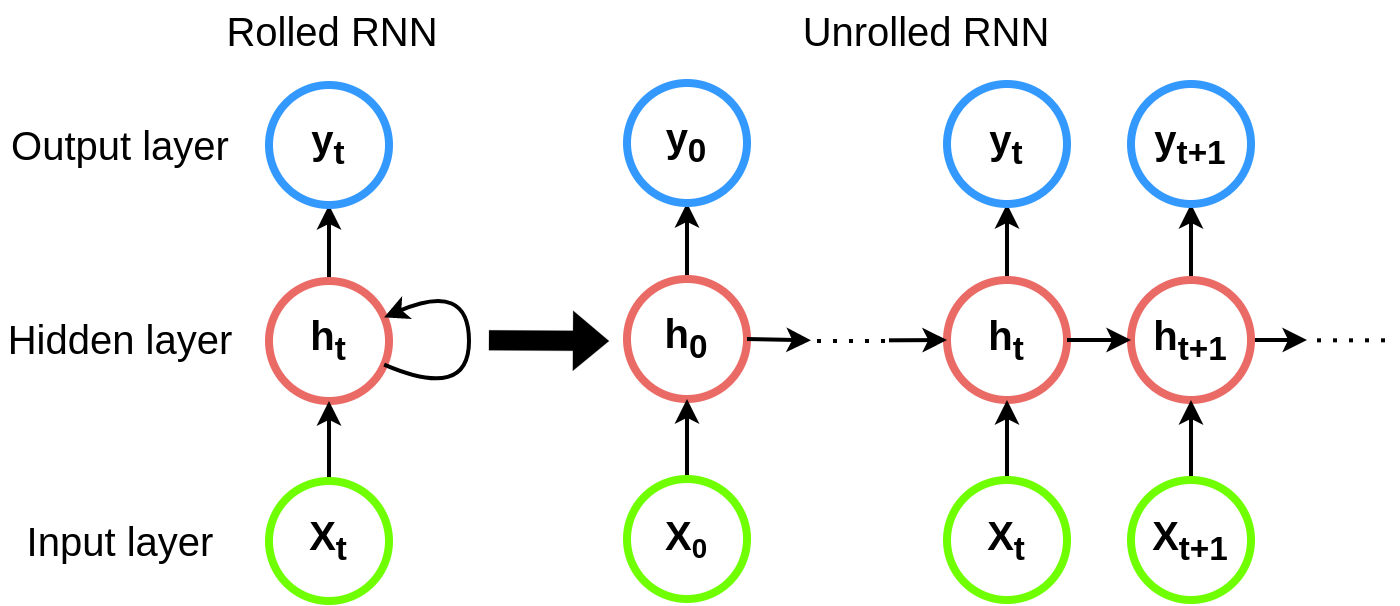

The diagram above was exported from draw.io. Its source (the exported page's mxGraphModel, read from the mxfile embedded in the PNG):
<mxGraphModel dx="677" dy="380" grid="1" gridSize="10" guides="1" tooltips="1" connect="1" arrows="1" fold="1" page="1" pageScale="1" pageWidth="850" pageHeight="1100" math="0" shadow="0">
  <root>
    <mxCell id="0" />
    <mxCell id="1" parent="0" />
    <mxCell id="bd4xWkeleTwbvPYnOKRq-5" style="edgeStyle=orthogonalEdgeStyle;rounded=0;orthogonalLoop=1;jettySize=auto;html=1;entryX=0.5;entryY=1;entryDx=0;entryDy=0;strokeWidth=2;" edge="1" parent="1" source="bd4xWkeleTwbvPYnOKRq-1" target="bd4xWkeleTwbvPYnOKRq-3">
      <mxGeometry relative="1" as="geometry" />
    </mxCell>
    <mxCell id="bd4xWkeleTwbvPYnOKRq-1" value="&lt;font style=&quot;font-size: 20px;&quot;&gt;&lt;b&gt;h&lt;sub&gt;t&lt;/sub&gt;&lt;/b&gt;&lt;/font&gt;" style="ellipse;whiteSpace=wrap;html=1;aspect=fixed;fillColor=none;strokeWidth=4;strokeColor=#EA6B66;" vertex="1" parent="1">
      <mxGeometry x="212" y="210" width="60" height="60" as="geometry" />
    </mxCell>
    <mxCell id="bd4xWkeleTwbvPYnOKRq-4" style="edgeStyle=orthogonalEdgeStyle;rounded=0;orthogonalLoop=1;jettySize=auto;html=1;entryX=0.5;entryY=1;entryDx=0;entryDy=0;strokeWidth=2;" edge="1" parent="1" source="bd4xWkeleTwbvPYnOKRq-2" target="bd4xWkeleTwbvPYnOKRq-1">
      <mxGeometry relative="1" as="geometry" />
    </mxCell>
    <mxCell id="bd4xWkeleTwbvPYnOKRq-2" value="&lt;font style=&quot;font-size: 20px;&quot;&gt;&lt;b&gt;X&lt;sub&gt;t&lt;/sub&gt;&lt;/b&gt;&lt;/font&gt;" style="ellipse;whiteSpace=wrap;html=1;aspect=fixed;fillColor=none;strokeColor=#6FFF00;strokeWidth=4;" vertex="1" parent="1">
      <mxGeometry x="212" y="310" width="60" height="60" as="geometry" />
    </mxCell>
    <mxCell id="bd4xWkeleTwbvPYnOKRq-3" value="&lt;font style=&quot;font-size: 20px;&quot;&gt;&lt;b&gt;y&lt;sub&gt;t&lt;/sub&gt;&lt;/b&gt;&lt;/font&gt;" style="ellipse;whiteSpace=wrap;html=1;aspect=fixed;fillColor=none;strokeWidth=4;strokeColor=#3399FF;" vertex="1" parent="1">
      <mxGeometry x="212" y="112" width="60" height="60" as="geometry" />
    </mxCell>
    <mxCell id="bd4xWkeleTwbvPYnOKRq-9" value="" style="curved=1;endArrow=classic;html=1;rounded=0;strokeWidth=2;" edge="1" parent="1" source="bd4xWkeleTwbvPYnOKRq-1" target="bd4xWkeleTwbvPYnOKRq-1">
      <mxGeometry width="50" height="50" relative="1" as="geometry">
        <mxPoint x="282" y="280" as="sourcePoint" />
        <mxPoint x="352" y="235" as="targetPoint" />
        <Array as="points">
          <mxPoint x="312" y="270" />
          <mxPoint x="312" y="210" />
        </Array>
      </mxGeometry>
    </mxCell>
    <mxCell id="bd4xWkeleTwbvPYnOKRq-12" value="" style="shape=flexArrow;endArrow=classic;html=1;rounded=0;fontSize=20;strokeWidth=0;fillColor=#000000;" edge="1" parent="1">
      <mxGeometry width="50" height="50" relative="1" as="geometry">
        <mxPoint x="322" y="239.66" as="sourcePoint" />
        <mxPoint x="382" y="240" as="targetPoint" />
      </mxGeometry>
    </mxCell>
    <mxCell id="bd4xWkeleTwbvPYnOKRq-13" style="edgeStyle=orthogonalEdgeStyle;rounded=0;orthogonalLoop=1;jettySize=auto;html=1;entryX=0.5;entryY=1;entryDx=0;entryDy=0;strokeWidth=2;" edge="1" parent="1" source="bd4xWkeleTwbvPYnOKRq-14" target="bd4xWkeleTwbvPYnOKRq-17">
      <mxGeometry relative="1" as="geometry" />
    </mxCell>
    <mxCell id="bd4xWkeleTwbvPYnOKRq-14" value="&lt;font style=&quot;font-size: 20px;&quot;&gt;&lt;b&gt;h&lt;sub&gt;0&lt;/sub&gt;&lt;/b&gt;&lt;/font&gt;" style="ellipse;whiteSpace=wrap;html=1;aspect=fixed;fillColor=none;strokeWidth=4;strokeColor=#EA6B66;" vertex="1" parent="1">
      <mxGeometry x="391" y="209" width="60" height="60" as="geometry" />
    </mxCell>
    <mxCell id="bd4xWkeleTwbvPYnOKRq-15" style="edgeStyle=orthogonalEdgeStyle;rounded=0;orthogonalLoop=1;jettySize=auto;html=1;entryX=0.5;entryY=1;entryDx=0;entryDy=0;strokeWidth=2;" edge="1" parent="1" source="bd4xWkeleTwbvPYnOKRq-16" target="bd4xWkeleTwbvPYnOKRq-14">
      <mxGeometry relative="1" as="geometry" />
    </mxCell>
    <mxCell id="bd4xWkeleTwbvPYnOKRq-16" value="&lt;font style=&quot;&quot;&gt;&lt;b style=&quot;&quot;&gt;&lt;span style=&quot;font-size: 20px;&quot;&gt;X&lt;/span&gt;&lt;span style=&quot;font-size: 16.6667px;&quot;&gt;&lt;sub&gt;0&lt;/sub&gt;&lt;/span&gt;&lt;/b&gt;&lt;/font&gt;" style="ellipse;whiteSpace=wrap;html=1;aspect=fixed;fillColor=none;strokeColor=#6FFF00;strokeWidth=4;" vertex="1" parent="1">
      <mxGeometry x="391" y="309" width="60" height="60" as="geometry" />
    </mxCell>
    <mxCell id="bd4xWkeleTwbvPYnOKRq-17" value="&lt;font style=&quot;font-size: 20px;&quot;&gt;&lt;b&gt;y&lt;sub&gt;0&lt;/sub&gt;&lt;/b&gt;&lt;/font&gt;" style="ellipse;whiteSpace=wrap;html=1;aspect=fixed;fillColor=none;strokeWidth=4;strokeColor=#3399FF;" vertex="1" parent="1">
      <mxGeometry x="391" y="111" width="60" height="60" as="geometry" />
    </mxCell>
    <mxCell id="bd4xWkeleTwbvPYnOKRq-25" style="edgeStyle=orthogonalEdgeStyle;rounded=0;orthogonalLoop=1;jettySize=auto;html=1;entryX=0.5;entryY=1;entryDx=0;entryDy=0;strokeWidth=2;" edge="1" parent="1" source="bd4xWkeleTwbvPYnOKRq-26" target="bd4xWkeleTwbvPYnOKRq-29">
      <mxGeometry relative="1" as="geometry" />
    </mxCell>
    <mxCell id="bd4xWkeleTwbvPYnOKRq-26" value="&lt;font style=&quot;font-size: 20px;&quot;&gt;&lt;b&gt;h&lt;sub&gt;t&lt;/sub&gt;&lt;/b&gt;&lt;/font&gt;" style="ellipse;whiteSpace=wrap;html=1;aspect=fixed;fillColor=none;strokeWidth=4;strokeColor=#EA6B66;" vertex="1" parent="1">
      <mxGeometry x="551" y="209.5" width="60" height="60" as="geometry" />
    </mxCell>
    <mxCell id="bd4xWkeleTwbvPYnOKRq-27" style="edgeStyle=orthogonalEdgeStyle;rounded=0;orthogonalLoop=1;jettySize=auto;html=1;entryX=0.5;entryY=1;entryDx=0;entryDy=0;strokeWidth=2;" edge="1" parent="1" source="bd4xWkeleTwbvPYnOKRq-28" target="bd4xWkeleTwbvPYnOKRq-26">
      <mxGeometry relative="1" as="geometry" />
    </mxCell>
    <mxCell id="bd4xWkeleTwbvPYnOKRq-28" value="&lt;font style=&quot;font-size: 20px;&quot;&gt;&lt;b&gt;X&lt;sub&gt;t&lt;/sub&gt;&lt;/b&gt;&lt;/font&gt;" style="ellipse;whiteSpace=wrap;html=1;aspect=fixed;fillColor=none;strokeColor=#6FFF00;strokeWidth=4;" vertex="1" parent="1">
      <mxGeometry x="551" y="309.5" width="60" height="60" as="geometry" />
    </mxCell>
    <mxCell id="bd4xWkeleTwbvPYnOKRq-29" value="&lt;font style=&quot;font-size: 20px;&quot;&gt;&lt;b&gt;y&lt;sub&gt;t&lt;/sub&gt;&lt;/b&gt;&lt;/font&gt;" style="ellipse;whiteSpace=wrap;html=1;aspect=fixed;fillColor=none;strokeWidth=4;strokeColor=#3399FF;" vertex="1" parent="1">
      <mxGeometry x="551" y="111.5" width="60" height="60" as="geometry" />
    </mxCell>
    <mxCell id="bd4xWkeleTwbvPYnOKRq-31" style="edgeStyle=orthogonalEdgeStyle;rounded=0;orthogonalLoop=1;jettySize=auto;html=1;entryX=0.5;entryY=1;entryDx=0;entryDy=0;strokeWidth=2;" edge="1" parent="1" source="bd4xWkeleTwbvPYnOKRq-32" target="bd4xWkeleTwbvPYnOKRq-35">
      <mxGeometry relative="1" as="geometry" />
    </mxCell>
    <mxCell id="bd4xWkeleTwbvPYnOKRq-41" style="edgeStyle=orthogonalEdgeStyle;rounded=0;orthogonalLoop=1;jettySize=auto;html=1;fontSize=20;strokeWidth=2;fillColor=#000000;" edge="1" parent="1" source="bd4xWkeleTwbvPYnOKRq-32">
      <mxGeometry relative="1" as="geometry">
        <mxPoint x="731" y="239.5" as="targetPoint" />
      </mxGeometry>
    </mxCell>
    <mxCell id="bd4xWkeleTwbvPYnOKRq-32" value="&lt;font style=&quot;font-size: 20px;&quot;&gt;&lt;b&gt;h&lt;sub&gt;t+1&lt;/sub&gt;&lt;/b&gt;&lt;/font&gt;" style="ellipse;whiteSpace=wrap;html=1;aspect=fixed;fillColor=none;strokeWidth=4;strokeColor=#EA6B66;" vertex="1" parent="1">
      <mxGeometry x="643" y="209.5" width="60" height="60" as="geometry" />
    </mxCell>
    <mxCell id="bd4xWkeleTwbvPYnOKRq-33" style="edgeStyle=orthogonalEdgeStyle;rounded=0;orthogonalLoop=1;jettySize=auto;html=1;entryX=0.5;entryY=1;entryDx=0;entryDy=0;strokeWidth=2;" edge="1" parent="1" source="bd4xWkeleTwbvPYnOKRq-34" target="bd4xWkeleTwbvPYnOKRq-32">
      <mxGeometry relative="1" as="geometry" />
    </mxCell>
    <mxCell id="bd4xWkeleTwbvPYnOKRq-34" value="&lt;font style=&quot;font-size: 20px;&quot;&gt;&lt;b&gt;X&lt;sub&gt;t+1&lt;/sub&gt;&lt;/b&gt;&lt;/font&gt;" style="ellipse;whiteSpace=wrap;html=1;aspect=fixed;fillColor=none;strokeColor=#6FFF00;strokeWidth=4;" vertex="1" parent="1">
      <mxGeometry x="643" y="309.5" width="60" height="60" as="geometry" />
    </mxCell>
    <mxCell id="bd4xWkeleTwbvPYnOKRq-35" value="&lt;font style=&quot;font-size: 20px;&quot;&gt;&lt;b&gt;y&lt;sub&gt;t+1&lt;/sub&gt;&lt;/b&gt;&lt;/font&gt;" style="ellipse;whiteSpace=wrap;html=1;aspect=fixed;fillColor=none;strokeWidth=4;strokeColor=#3399FF;" vertex="1" parent="1">
      <mxGeometry x="643" y="111.5" width="60" height="60" as="geometry" />
    </mxCell>
    <mxCell id="bd4xWkeleTwbvPYnOKRq-40" value="" style="endArrow=classic;html=1;rounded=0;fontSize=20;strokeWidth=2;fillColor=#000000;exitX=1;exitY=0.5;exitDx=0;exitDy=0;entryX=0;entryY=0.5;entryDx=0;entryDy=0;" edge="1" parent="1" source="bd4xWkeleTwbvPYnOKRq-26" target="bd4xWkeleTwbvPYnOKRq-32">
      <mxGeometry width="50" height="50" relative="1" as="geometry">
        <mxPoint x="431" y="322" as="sourcePoint" />
        <mxPoint x="481" y="272" as="targetPoint" />
      </mxGeometry>
    </mxCell>
    <mxCell id="bd4xWkeleTwbvPYnOKRq-43" value="" style="endArrow=classic;html=1;rounded=0;fontSize=20;strokeWidth=2;fillColor=#000000;exitX=1;exitY=0.5;exitDx=0;exitDy=0;" edge="1" parent="1" target="bd4xWkeleTwbvPYnOKRq-26">
      <mxGeometry width="50" height="50" relative="1" as="geometry">
        <mxPoint x="522" y="239.66" as="sourcePoint" />
        <mxPoint x="554" y="239.66" as="targetPoint" />
      </mxGeometry>
    </mxCell>
    <mxCell id="bd4xWkeleTwbvPYnOKRq-44" value="" style="endArrow=classic;html=1;rounded=0;fontSize=20;strokeWidth=2;fillColor=#000000;exitX=1;exitY=0.5;exitDx=0;exitDy=0;entryX=0;entryY=0.5;entryDx=0;entryDy=0;" edge="1" parent="1" source="bd4xWkeleTwbvPYnOKRq-14">
      <mxGeometry width="50" height="50" relative="1" as="geometry">
        <mxPoint x="451" y="239.65999999999997" as="sourcePoint" />
        <mxPoint x="483" y="239.65999999999997" as="targetPoint" />
      </mxGeometry>
    </mxCell>
    <mxCell id="bd4xWkeleTwbvPYnOKRq-45" value="" style="endArrow=none;dashed=1;html=1;dashPattern=1 3;strokeWidth=2;rounded=0;fontSize=20;fillColor=#000000;" edge="1" parent="1">
      <mxGeometry width="50" height="50" relative="1" as="geometry">
        <mxPoint x="486" y="240" as="sourcePoint" />
        <mxPoint x="526" y="240" as="targetPoint" />
      </mxGeometry>
    </mxCell>
    <mxCell id="bd4xWkeleTwbvPYnOKRq-46" value="" style="endArrow=none;dashed=1;html=1;dashPattern=1 3;strokeWidth=2;rounded=0;fontSize=20;fillColor=#000000;" edge="1" parent="1">
      <mxGeometry width="50" height="50" relative="1" as="geometry">
        <mxPoint x="736" y="239.66" as="sourcePoint" />
        <mxPoint x="776" y="239.66" as="targetPoint" />
      </mxGeometry>
    </mxCell>
    <mxCell id="bd4xWkeleTwbvPYnOKRq-47" value="Input layer" style="text;html=1;strokeColor=none;fillColor=none;align=center;verticalAlign=middle;whiteSpace=wrap;rounded=0;fontSize=20;" vertex="1" parent="1">
      <mxGeometry x="88" y="325" width="100" height="30" as="geometry" />
    </mxCell>
    <mxCell id="bd4xWkeleTwbvPYnOKRq-48" value="Hidden layer" style="text;html=1;strokeColor=none;fillColor=none;align=center;verticalAlign=middle;whiteSpace=wrap;rounded=0;fontSize=20;" vertex="1" parent="1">
      <mxGeometry x="78" y="224" width="120" height="30" as="geometry" />
    </mxCell>
    <mxCell id="bd4xWkeleTwbvPYnOKRq-49" value="Output layer" style="text;html=1;strokeColor=none;fillColor=none;align=center;verticalAlign=middle;whiteSpace=wrap;rounded=0;fontSize=20;" vertex="1" parent="1">
      <mxGeometry x="78" y="127" width="120" height="30" as="geometry" />
    </mxCell>
    <mxCell id="bd4xWkeleTwbvPYnOKRq-50" value="Rolled RNN" style="text;html=1;strokeColor=none;fillColor=none;align=center;verticalAlign=middle;whiteSpace=wrap;rounded=0;fontSize=20;" vertex="1" parent="1">
      <mxGeometry x="184" y="70" width="120" height="30" as="geometry" />
    </mxCell>
    <mxCell id="bd4xWkeleTwbvPYnOKRq-51" value="Unrolled RNN" style="text;html=1;strokeColor=none;fillColor=none;align=center;verticalAlign=middle;whiteSpace=wrap;rounded=0;fontSize=20;" vertex="1" parent="1">
      <mxGeometry x="451" y="70" width="180" height="30" as="geometry" />
    </mxCell>
  </root>
</mxGraphModel>